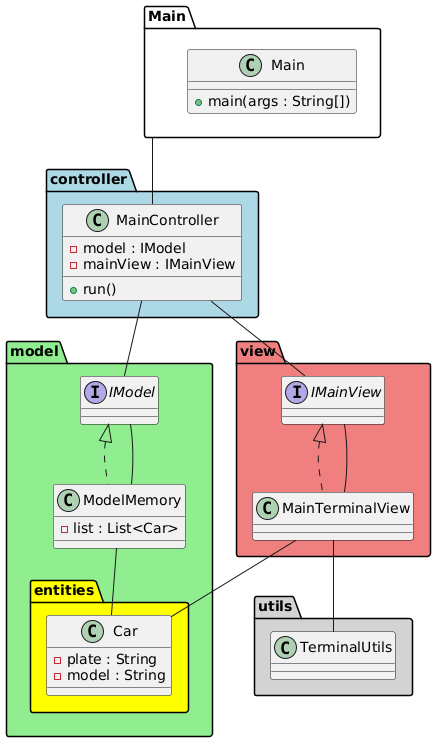

The diagram above was rendered by PlantUML. Its source (embedded in the PNG):
@startuml
' Componentes principales
package "controller" #LightBlue {
    class MainController {
        - model : IModel
        - mainView : IMainView
        + run()
    }
}

package "model" #LightGreen {
    interface IModel {
    }
    class ModelMemory implements IModel {
        - list : List<Car>
    }
}

package "model.entities" #Yellow {
    class Car {
        - plate : String
        - model : String
    }
}

package "view" #LightCoral {
    interface IMainView {
    }
    class MainTerminalView implements IMainView {
    }
}

package "utils" #LightGray {
    class TerminalUtils {
    }
}

package "Main" #White {
    class Main {
        + main(args : String[])
    }
}

' Relaciones iniciales
Main -- MainController
MainController -- IModel
MainController -- IMainView
ModelMemory -- IModel
MainTerminalView -- IMainView
MainTerminalView -- TerminalUtils
MainTerminalView -- Car
ModelMemory -- Car
@enduml